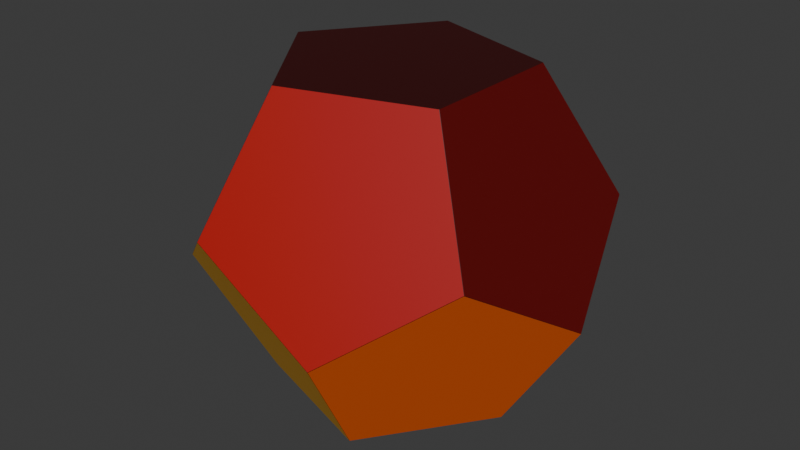 # Source: dodecahedron.blend  (saved by Blender 5.1.29; exported with 4.5.12 LTS)
import bpy
from mathutils import Matrix  # noqa: F401  (used for matrix-valued properties, if any)

bpy.ops.wm.read_factory_settings(use_empty=True)
scene = bpy.context.scene
scene.name = 'Scene'

# ---- collections
col_collection = bpy.data.collections.new('Collection'); scene.collection.children.link(col_collection)

# ---- materials (node trees are filled in below, after node groups)
mat_material = bpy.data.materials.new('Material')
mat_material_001 = bpy.data.materials.new('Material.001')
mat_material_002 = bpy.data.materials.new('Material.002')
mat_material_011 = bpy.data.materials.new('Material.011')
mat_material_003 = bpy.data.materials.new('Material.003')
mat_material_004 = bpy.data.materials.new('Material.004')
mat_material_010 = bpy.data.materials.new('Material.010')
mat_material_005 = bpy.data.materials.new('Material.005')
mat_material_006 = bpy.data.materials.new('Material.006')
mat_material_007 = bpy.data.materials.new('Material.007')
mat_material_008 = bpy.data.materials.new('Material.008')
mat_material_009 = bpy.data.materials.new('Material.009')

# ---- material node trees
mat_material.use_nodes = True; mat_material.node_tree.nodes.clear()
_N = mat_material.node_tree.nodes; _L = mat_material.node_tree.links
n0 = _N.new('ShaderNodeBsdfPrincipled'); n0.name = 'Principled BSDF'; n0.location = (-200, 100)
n0.inputs[0].default_value = (0.04374, 0.0, 0.0, 1.0)
n1 = _N.new('ShaderNodeOutputMaterial'); n1.name = 'Material Output'; n1.location = (200, 100)
_L.new(n0.outputs[0], n1.inputs[0])
n1.is_active_output = True
mat_material_001.use_nodes = True; mat_material_001.node_tree.nodes.clear()
_N = mat_material_001.node_tree.nodes; _L = mat_material_001.node_tree.links
n0 = _N.new('ShaderNodeBsdfPrincipled'); n0.name = 'Principled BSDF'; n0.location = (-200, 100)
n0.inputs[0].default_value = (0.1195, 0.0, 0.0, 1.0)
n1 = _N.new('ShaderNodeOutputMaterial'); n1.name = 'Material Output'; n1.location = (200, 100)
_L.new(n0.outputs[0], n1.inputs[0])
n1.is_active_output = True
mat_material_002.use_nodes = True; mat_material_002.node_tree.nodes.clear()
_N = mat_material_002.node_tree.nodes; _L = mat_material_002.node_tree.links
n0 = _N.new('ShaderNodeBsdfPrincipled'); n0.name = 'Principled BSDF'; n0.location = (-200, 100)
n0.inputs[0].default_value = (0.2384, 0.0, 0.0, 1.0)
n1 = _N.new('ShaderNodeOutputMaterial'); n1.name = 'Material Output'; n1.location = (200, 100)
_L.new(n0.outputs[0], n1.inputs[0])
n1.is_active_output = True
mat_material_011.use_nodes = True; mat_material_011.node_tree.nodes.clear()
_N = mat_material_011.node_tree.nodes; _L = mat_material_011.node_tree.links
n0 = _N.new('ShaderNodeBsdfPrincipled'); n0.name = 'Principled BSDF'; n0.location = (-200, 100)
n0.inputs[0].default_value = (0.4072, 0.0, 0.0, 1.0)
n1 = _N.new('ShaderNodeOutputMaterial'); n1.name = 'Material Output'; n1.location = (200, 100)
_L.new(n0.outputs[0], n1.inputs[0])
n1.is_active_output = True
mat_material_003.use_nodes = True; mat_material_003.node_tree.nodes.clear()
_N = mat_material_003.node_tree.nodes; _L = mat_material_003.node_tree.links
n0 = _N.new('ShaderNodeBsdfPrincipled'); n0.name = 'Principled BSDF'; n0.location = (-200, 100)
n0.inputs[0].default_value = (0.6308, 0.0, 0.0, 1.0)
n1 = _N.new('ShaderNodeOutputMaterial'); n1.name = 'Material Output'; n1.location = (200, 100)
_L.new(n0.outputs[0], n1.inputs[0])
n1.is_active_output = True
mat_material_004.use_nodes = True; mat_material_004.node_tree.nodes.clear()
_N = mat_material_004.node_tree.nodes; _L = mat_material_004.node_tree.links
n0 = _N.new('ShaderNodeBsdfPrincipled'); n0.name = 'Principled BSDF'; n0.location = (-200, 100)
n0.inputs[0].default_value = (0.7157, 0.02843, 0.0006071, 1.0)
n1 = _N.new('ShaderNodeOutputMaterial'); n1.name = 'Material Output'; n1.location = (200, 100)
_L.new(n0.outputs[0], n1.inputs[0])
n1.is_active_output = True
mat_material_010.use_nodes = True; mat_material_010.node_tree.nodes.clear()
_N = mat_material_010.node_tree.nodes; _L = mat_material_010.node_tree.links
n0 = _N.new('ShaderNodeBsdfPrincipled'); n0.name = 'Principled BSDF'; n0.location = (-200, 100)
n0.inputs[0].default_value = (0.7605, 0.06125, 0.0009106, 1.0)
n1 = _N.new('ShaderNodeOutputMaterial'); n1.name = 'Material Output'; n1.location = (200, 100)
_L.new(n0.outputs[0], n1.inputs[0])
n1.is_active_output = True
mat_material_005.use_nodes = True; mat_material_005.node_tree.nodes.clear()
_N = mat_material_005.node_tree.nodes; _L = mat_material_005.node_tree.links
n0 = _N.new('ShaderNodeBsdfPrincipled'); n0.name = 'Principled BSDF'; n0.location = (-200, 100)
n0.inputs[0].default_value = (0.807, 0.1095, 0.001214, 1.0)
n1 = _N.new('ShaderNodeOutputMaterial'); n1.name = 'Material Output'; n1.location = (200, 100)
_L.new(n0.outputs[0], n1.inputs[0])
n1.is_active_output = True
mat_material_006.use_nodes = True; mat_material_006.node_tree.nodes.clear()
_N = mat_material_006.node_tree.nodes; _L = mat_material_006.node_tree.links
n0 = _N.new('ShaderNodeBsdfPrincipled'); n0.name = 'Principled BSDF'; n0.location = (-200, 100)
n0.inputs[0].default_value = (0.9047, 0.2623, 0.001821, 1.0)
n1 = _N.new('ShaderNodeOutputMaterial'); n1.name = 'Material Output'; n1.location = (200, 100)
_L.new(n0.outputs[0], n1.inputs[0])
n1.is_active_output = True
mat_material_007.use_nodes = True; mat_material_007.node_tree.nodes.clear()
_N = mat_material_007.node_tree.nodes; _L = mat_material_007.node_tree.links
n0 = _N.new('ShaderNodeBsdfPrincipled'); n0.name = 'Principled BSDF'; n0.location = (-200, 100)
n0.inputs[0].default_value = (1.0, 0.491, 0.002428, 1.0)
n1 = _N.new('ShaderNodeOutputMaterial'); n1.name = 'Material Output'; n1.location = (200, 100)
_L.new(n0.outputs[0], n1.inputs[0])
n1.is_active_output = True
mat_material_008.use_nodes = True; mat_material_008.node_tree.nodes.clear()
_N = mat_material_008.node_tree.nodes; _L = mat_material_008.node_tree.links
n0 = _N.new('ShaderNodeBsdfPrincipled'); n0.name = 'Principled BSDF'; n0.location = (-200, 100)
n0.inputs[0].default_value = (1.0, 0.5711, 0.0382, 1.0)
n1 = _N.new('ShaderNodeOutputMaterial'); n1.name = 'Material Output'; n1.location = (200, 100)
_L.new(n0.outputs[0], n1.inputs[0])
n1.is_active_output = True
mat_material_009.use_nodes = True; mat_material_009.node_tree.nodes.clear()
_N = mat_material_009.node_tree.nodes; _L = mat_material_009.node_tree.links
n0 = _N.new('ShaderNodeBsdfPrincipled'); n0.name = 'Principled BSDF'; n0.location = (-200, 100)
n0.inputs[0].default_value = (1.0, 0.6584, 0.1301, 1.0)
n1 = _N.new('ShaderNodeOutputMaterial'); n1.name = 'Material Output'; n1.location = (200, 100)
_L.new(n0.outputs[0], n1.inputs[0])
n1.is_active_output = True

# ---- world
world_world = bpy.data.worlds.new('World'); scene.world = world_world
world_world.use_nodes = True; world_world.node_tree.nodes.clear()
_N = world_world.node_tree.nodes; _L = world_world.node_tree.links
n0 = _N.new('ShaderNodeOutputWorld'); n0.name = 'World Output'; n0.location = (200, 100)
n1 = _N.new('ShaderNodeBackground'); n1.name = 'Background'; n1.location = (-200, 100)
n1.inputs[0].default_value = (0.05088, 0.05088, 0.05088, 1.0)
_L.new(n1.outputs[0], n0.inputs[0])
n0.is_active_output = True
world_world.color = (0.05088, 0.05088, 0.05088)
world_world.sun_shadow_jitter_overblur = 0.0

# ---- meshes
me_icosphere = bpy.data.meshes.new('Icosphere')
me_icosphere.from_pydata([(-0.3897, -0.2832, -0.632), (-0.3897, 0.2832, -0.632), (0.1489, 0.4582, -0.632), (0.4817, 0.0, -0.632), (0.1489, -0.4582, -0.632), (0.4827, -0.0007237, -0.6312), (0.7805, -0.0007266, -0.1495), (0.6316, -0.4589, 0.1482), (0.2419, -0.742, -0.1495), (0.1499, -0.4589, -0.6312), (-0.3901, -0.2843, -0.6312), (0.1485, -0.4593, -0.6312), (0.2405, -0.7425, -0.1495), (-0.2412, -0.7425, 0.1482), (-0.631, -0.4593, -0.1495), (-0.391, 0.2832, -0.6312), (-0.391, -0.2832, -0.6312), (-0.6318, -0.4581, -0.1495), (-0.7807, -2.98e-08, 0.1483), (-0.6318, 0.4581, -0.1495), (0.1485, 0.4593, -0.6312), (-0.3901, 0.2843, -0.6312), (-0.631, 0.4593, -0.1495), (-0.2412, 0.7425, 0.1482), (0.2405, 0.7425, -0.1495), (0.7805, 0.0007266, -0.1495), (0.4827, 0.0007238, -0.6312), (0.1499, 0.4589, -0.6312), (0.2419, 0.742, -0.1495), (0.6316, 0.4589, 0.1482), (-0.2405, -0.7425, 0.1495), (0.2412, -0.7425, -0.1482), (0.631, -0.4593, 0.1495), (0.3901, -0.2843, 0.6312), (-0.1485, -0.4593, 0.6312), (-0.7805, -0.0007266, 0.1495), (-0.6316, -0.4589, -0.1482), (-0.2419, -0.742, 0.1495), (-0.1499, -0.4589, 0.6312), (-0.4827, -0.0007237, 0.6312), (-0.2419, 0.742, 0.1495), (-0.6316, 0.4589, -0.1482), (-0.7805, 0.0007266, 0.1495), (-0.4827, 0.0007238, 0.6312), (-0.1499, 0.4589, 0.6312), (0.631, 0.4593, 0.1495), (0.2412, 0.7425, -0.1482), (-0.2405, 0.7425, 0.1495), (-0.1485, 0.4593, 0.6312), (0.3901, 0.2843, 0.6312), (0.6318, -0.4581, 0.1495), (0.7807, -2.98e-08, -0.1483), (0.6318, 0.4581, 0.1495), (0.391, 0.2832, 0.6312), (0.391, -0.2832, 0.6312), (-0.1489, -0.4582, 0.632), (0.3897, -0.2832, 0.632), (0.3897, 0.2832, 0.632), (-0.1489, 0.4582, 0.632), (-0.4817, 0.0, 0.632)], [], [(0, 1, 2, 3, 4), (5, 6, 7, 8, 9), (10, 11, 12, 13, 14), (15, 16, 17, 18, 19), (20, 21, 22, 23, 24), (25, 26, 27, 28, 29), (30, 31, 32, 33, 34), (35, 36, 37, 38, 39), (40, 41, 42, 43, 44), (45, 46, 47, 48, 49), (50, 51, 52, 53, 54), (55, 56, 57, 58, 59), (10, 0, 4, 11), (3, 5, 9, 4), (8, 12, 11, 9), (25, 6, 5, 26), (2, 27, 26, 3), (15, 1, 0, 16), (14, 17, 16, 10), (20, 2, 1, 21), (19, 22, 21, 15), (24, 28, 27, 20), (50, 7, 6, 51), (29, 52, 51, 25), (30, 13, 12, 31), (7, 32, 31, 8), (35, 18, 17, 36), (13, 37, 36, 14), (40, 23, 22, 41), (18, 42, 41, 19), (45, 29, 28, 46), (23, 47, 46, 24), (54, 33, 32, 50), (34, 38, 37, 30), (39, 43, 42, 35), (44, 48, 47, 40), (49, 53, 52, 45), (55, 34, 33, 56), (53, 57, 56, 54), (59, 39, 38, 55), (58, 44, 43, 59), (57, 49, 48, 58), (0, 10, 16), (4, 9, 11), (5, 3, 26), (1, 15, 21), (2, 20, 27), (6, 25, 51), (7, 50, 32), (12, 8, 31), (13, 30, 37), (17, 14, 36), (18, 35, 42), (22, 19, 41), (23, 40, 47), (28, 24, 46), (29, 45, 52), (38, 34, 55), (33, 54, 56), (43, 39, 59), (48, 44, 58), (53, 49, 57)])
me_icosphere.polygons.foreach_set('material_index', [11, 7, 9, 10, 8, 6, 3, 5, 4, 2, 1, 0, 0, 0, 0, 0, 0, 0, 0, 0, 0, 0, 0, 0, 0, 0, 0, 0, 0, 0, 0, 0, 0, 0, 0, 0, 0, 0, 0, 0, 0, 0, 0, 0, 0, 0, 0, 0, 0, 0, 0, 0, 0, 0, 0, 0, 0, 0, 0, 0, 0, 0])
_uv = me_icosphere.uv_layers.new(name='UVMap')
_uv.uv.foreach_set('vector', [0.9091, 0.1048, 0.8637, 0.07862, 0.9033, 0.01001, 0.9149, 0.01001, 0.9545, 0.07862, 0.2954, 0.09194, 0.3394, 0.1943, 0.2698, 0.2361, 0.1819, 0.1968, 0.1819, 0.105, 0.9092, 0.105, 0.9546, 0.07884, 0.9942, 0.1475, 0.9715, 0.1968, 0.9092, 0.1968, 0.7955, 0.09194, 0.909, 0.105, 0.909, 0.1968, 0.8211, 0.2361, 0.7515, 0.1943, 0.6137, 0.09194, 0.7271, 0.105, 0.7271, 0.1968, 0.6393, 0.2361, 0.5697, 0.1943, 0.3879, 0.1943, 0.4318, 0.09194, 0.5453, 0.105, 0.5453, 0.1968, 0.4574, 0.2361, 0.09104, 0.2625, 0.1705, 0.2166, 0.2485, 0.2731, 0.213, 0.3608, 0.09104, 0.3542, 0.8183, 0.2625, 0.8977, 0.2166, 0.9289, 0.2706, 0.8806, 0.3542, 0.8183, 0.3542, 0.6606, 0.2731, 0.7386, 0.2166, 0.8181, 0.2625, 0.8181, 0.3542, 0.6961, 0.3608, 0.4788, 0.2731, 0.5568, 0.2166, 0.6362, 0.2625, 0.6362, 0.3542, 0.5143, 0.3608, 0.2729, 0.2625, 0.3523, 0.2166, 0.4303, 0.2731, 0.3948, 0.3608, 0.2729, 0.3542, 0.8636, 0.3938, 0.824, 0.4624, 0.8124, 0.4624, 0.7728, 0.3938, 0.8182, 0.3676, 0.9092, 0.105, 0.9091, 0.1048, 0.9545, 0.07862, 0.9546, 0.07884, 0.2272, 0.07862, 0.2954, 0.09194, 0.1819, 0.105, 0.1818, 0.1048, 0.1819, 0.1968, 0.1817, 0.2099, 0.1817, 0.105, 0.1819, 0.105, 0.3879, 0.1943, 0.3394, 0.1943, 0.2954, 0.09194, 0.4318, 0.09194, 0.5455, 0.1048, 0.5453, 0.105, 0.4318, 0.09194, 0.5001, 0.07862, 0.7955, 0.09194, 0.8637, 0.07862, 0.9091, 0.1048, 0.909, 0.105, 0.9092, 0.1968, 0.909, 0.1968, 0.909, 0.105, 0.9092, 0.105, 0.6137, 0.09194, 0.6819, 0.07862, 0.7273, 0.1048, 0.7271, 0.105, 0.7515, 0.1943, 0.7271, 0.1968, 0.7271, 0.105, 0.7955, 0.09194, 0.5697, 0.1943, 0.5453, 0.1968, 0.5453, 0.105, 0.6137, 0.09194, 0.2729, 0.2625, 0.2698, 0.2361, 0.3394, 0.1943, 0.3523, 0.2166, 0.4574, 0.2361, 0.4303, 0.2731, 0.3523, 0.2166, 0.3879, 0.1943, 0.09104, 0.2625, 0.09091, 0.2623, 0.1817, 0.2099, 0.1705, 0.2166, 0.2698, 0.2361, 0.2485, 0.2731, 0.1705, 0.2166, 0.1819, 0.1968, 0.8183, 0.2625, 0.8211, 0.2361, 0.909, 0.1968, 0.8977, 0.2166, 0.9715, 0.1968, 0.9289, 0.2706, 0.8977, 0.2166, 0.9092, 0.1968, 0.6606, 0.2731, 0.6393, 0.2361, 0.7271, 0.1968, 0.7386, 0.2166, 0.8211, 0.2361, 0.8181, 0.2625, 0.7386, 0.2166, 0.7515, 0.1943, 0.4788, 0.2731, 0.4574, 0.2361, 0.5453, 0.1968, 0.5568, 0.2166, 0.6393, 0.2361, 0.6362, 0.2625, 0.5568, 0.2166, 0.5697, 0.1943, 0.2729, 0.3542, 0.213, 0.3608, 0.2485, 0.2731, 0.2729, 0.2625, 0.09104, 0.3542, 0.09078, 0.3673, 0.09078, 0.2625, 0.09104, 0.2625, 0.8183, 0.3542, 0.8181, 0.3542, 0.8181, 0.2625, 0.8183, 0.2625, 0.6961, 0.3608, 0.6362, 0.3542, 0.6362, 0.2625, 0.6606, 0.2731, 0.5143, 0.3608, 0.3948, 0.3608, 0.4303, 0.2731, 0.4788, 0.2731, 0.09091, 0.3676, 0.09104, 0.3542, 0.213, 0.3608, 0.1363, 0.3938, 0.3948, 0.3608, 0.3181, 0.3938, 0.2727, 0.3676, 0.2729, 0.3542, 0.8182, 0.3676, 0.8183, 0.3542, 0.8806, 0.3542, 0.8636, 0.3938, 0.7728, 0.3938, 0.6961, 0.3608, 0.8181, 0.3542, 0.8182, 0.3676, 0.591, 0.3938, 0.5143, 0.3608, 0.6362, 0.3542, 0.6364, 0.3676, 0.9091, 0.1048, 0.9092, 0.105, 0.909, 0.105, 0.1818, 0.1048, 0.1819, 0.105, 0.1817, 0.105, 0.2954, 0.09194, 0.3636, 0.1048, 0.4318, 0.09194, 0.7273, 0.1048, 0.7955, 0.09194, 0.7271, 0.105, 0.5455, 0.1048, 0.6137, 0.09194, 0.5453, 0.105, 0.3394, 0.1943, 0.3879, 0.1943, 0.3523, 0.2166, 0.2698, 0.2361, 0.2729, 0.2625, 0.2485, 0.2731, 0.1817, 0.2099, 0.1819, 0.1968, 0.1705, 0.2166, 0.09091, 0.2623, 0.09104, 0.2625, 0.09078, 0.2625, 0.909, 0.1968, 0.9092, 0.1968, 0.8977, 0.2166, 0.8211, 0.2361, 0.8183, 0.2625, 0.8181, 0.2625, 0.7271, 0.1968, 0.7515, 0.1943, 0.7386, 0.2166, 0.6393, 0.2361, 0.6606, 0.2731, 0.6362, 0.2625, 0.5453, 0.1968, 0.5697, 0.1943, 0.5568, 0.2166, 0.4574, 0.2361, 0.4788, 0.2731, 0.4303, 0.2731, 0.09078, 0.3673, 0.09104, 0.3542, 0.09091, 0.3676, 0.213, 0.3608, 0.2729, 0.3542, 0.2727, 0.3676, 0.8181, 0.3542, 0.8183, 0.3542, 0.8182, 0.3676, 0.6362, 0.3542, 0.6961, 0.3608, 0.6364, 0.3676, 0.3948, 0.3608, 0.5143, 0.3608, 0.4545, 0.3676])
me_icosphere.materials.append(mat_material)
me_icosphere.materials.append(mat_material_001)
me_icosphere.materials.append(mat_material_002)
me_icosphere.materials.append(mat_material_011)
me_icosphere.materials.append(mat_material_003)
me_icosphere.materials.append(mat_material_004)
me_icosphere.materials.append(mat_material_010)
me_icosphere.materials.append(mat_material_005)
me_icosphere.materials.append(mat_material_006)
me_icosphere.materials.append(mat_material_007)
me_icosphere.materials.append(mat_material_008)
me_icosphere.materials.append(mat_material_009)
me_icosphere.update()

# ---- objects
ob_icosphere = bpy.data.objects.new('Icosphere', me_icosphere)
ob_vertex_01 = bpy.data.objects.new('Vertex_01', None)
ob_vertex_02 = bpy.data.objects.new('Vertex_02', None)
ob_vertex_03 = bpy.data.objects.new('Vertex_03', None)
ob_vertex_04 = bpy.data.objects.new('Vertex_04', None)
ob_vertex_05 = bpy.data.objects.new('Vertex_05', None)
ob_vertex_06 = bpy.data.objects.new('Vertex_06', None)
ob_vertex_07 = bpy.data.objects.new('Vertex_07', None)
ob_vertex_08 = bpy.data.objects.new('Vertex_08', None)
ob_vertex_09 = bpy.data.objects.new('Vertex_09', None)
ob_vertex_10 = bpy.data.objects.new('Vertex_10', None)
ob_vertex_11 = bpy.data.objects.new('Vertex_11', None)
ob_vertex_12 = bpy.data.objects.new('Vertex_12', None)
ob_vertex_13 = bpy.data.objects.new('Vertex_13', None)
ob_vertex_14 = bpy.data.objects.new('Vertex_14', None)
ob_vertex_15 = bpy.data.objects.new('Vertex_15', None)
ob_vertex_16 = bpy.data.objects.new('Vertex_16', None)
ob_vertex_17 = bpy.data.objects.new('Vertex_17', None)
ob_vertex_18 = bpy.data.objects.new('Vertex_18', None)
ob_vertex_19 = bpy.data.objects.new('Vertex_19', None)
ob_vertex_20 = bpy.data.objects.new('Vertex_20', None)

# ---- transforms, parenting, visibility, modifiers, constraints
ob_icosphere.location = (0.0, 0.0, 0.0)
ob_vertex_01.parent = ob_icosphere
ob_vertex_01.location = (-0.4817, 0.0, 0.632)
ob_vertex_02.parent = ob_icosphere
ob_vertex_02.location = (-0.1489, 0.4582, 0.632)
ob_vertex_03.parent = ob_icosphere
ob_vertex_03.location = (0.3897, 0.2832, 0.632)
ob_vertex_04.parent = ob_icosphere
ob_vertex_04.location = (0.3897, -0.2832, 0.632)
ob_vertex_05.parent = ob_icosphere
ob_vertex_05.location = (-0.1489, -0.4582, 0.632)
ob_vertex_06.parent = ob_icosphere
ob_vertex_06.location = (-0.7805, 0.0007266, 0.1495)
ob_vertex_07.parent = ob_icosphere
ob_vertex_07.location = (-0.2405, 0.7425, 0.1495)
ob_vertex_08.parent = ob_icosphere
ob_vertex_08.location = (0.6318, 0.4581, 0.1495)
ob_vertex_09.parent = ob_icosphere
ob_vertex_09.location = (0.6318, -0.4581, 0.1495)
ob_vertex_10.parent = ob_icosphere
ob_vertex_10.location = (-0.2405, -0.7425, 0.1495)
ob_vertex_11.parent = ob_icosphere
ob_vertex_11.location = (-0.6316, -0.4589, -0.1482)
ob_vertex_12.parent = ob_icosphere
ob_vertex_12.location = (-0.6316, 0.4589, -0.1482)
ob_vertex_13.parent = ob_icosphere
ob_vertex_13.location = (0.2412, 0.7425, -0.1482)
ob_vertex_14.parent = ob_icosphere
ob_vertex_14.location = (0.7807, -2.98e-08, -0.1483)
ob_vertex_15.parent = ob_icosphere
ob_vertex_15.location = (0.2412, -0.7425, -0.1482)
ob_vertex_16.parent = ob_icosphere
ob_vertex_16.location = (0.1489, -0.4582, -0.632)
ob_vertex_17.parent = ob_icosphere
ob_vertex_17.location = (-0.3897, -0.2832, -0.632)
ob_vertex_18.parent = ob_icosphere
ob_vertex_18.location = (-0.3897, 0.2832, -0.632)
ob_vertex_19.parent = ob_icosphere
ob_vertex_19.location = (0.1489, 0.4582, -0.632)
ob_vertex_20.parent = ob_icosphere
ob_vertex_20.location = (0.4827, 0.0007238, -0.6312)

# ---- collection membership
col_collection.objects.link(ob_icosphere)
col_collection.objects.link(ob_vertex_01)
col_collection.objects.link(ob_vertex_02)
col_collection.objects.link(ob_vertex_03)
col_collection.objects.link(ob_vertex_04)
col_collection.objects.link(ob_vertex_05)
col_collection.objects.link(ob_vertex_06)
col_collection.objects.link(ob_vertex_07)
col_collection.objects.link(ob_vertex_08)
col_collection.objects.link(ob_vertex_09)
col_collection.objects.link(ob_vertex_10)
col_collection.objects.link(ob_vertex_11)
col_collection.objects.link(ob_vertex_12)
col_collection.objects.link(ob_vertex_13)
col_collection.objects.link(ob_vertex_14)
col_collection.objects.link(ob_vertex_15)
col_collection.objects.link(ob_vertex_16)
col_collection.objects.link(ob_vertex_17)
col_collection.objects.link(ob_vertex_18)
col_collection.objects.link(ob_vertex_19)
col_collection.objects.link(ob_vertex_20)

# ---- scene / render settings (as saved in the file)
scene.frame_start = 1; scene.frame_end = 250; scene.frame_set(1)
scene.render.engine = 'BLENDER_EEVEE_NEXT'
scene.render.bake_bias = 0.0
scene.render.bake_samples = 0
scene.cycles.sampling_pattern = 'TABULATED_SOBOL'
scene.eevee.use_volume_custom_range = False
bpy.context.view_layer.update()

# ---- added for rendering (the .blend has no active camera and no usable light): camera, sun
cam_auto = bpy.data.cameras.new('AutoCamera')
cam_auto.lens = 50.0
cam_auto.sensor_width = 36.0
cam_auto.clip_end = 1000.0
ob_auto_camera = bpy.data.objects.new('AutoCamera', cam_auto)
scene.collection.objects.link(ob_auto_camera)
ob_auto_camera.location = (2.31134, -2.77361, 1.84907)
ob_auto_camera.rotation_euler = (1.09748, -7.21219e-08, 0.694738)
scene.camera = ob_auto_camera
light_auto_sun = bpy.data.lights.new('AutoSun', 'SUN')
light_auto_sun.energy = 3.0
light_auto_sun.angle = 0.0523599
ob_auto_sun = bpy.data.objects.new('AutoSun', light_auto_sun)
scene.collection.objects.link(ob_auto_sun)
ob_auto_sun.rotation_euler = (0.872665, 0.174533, 0.523599)
bpy.context.view_layer.update()
